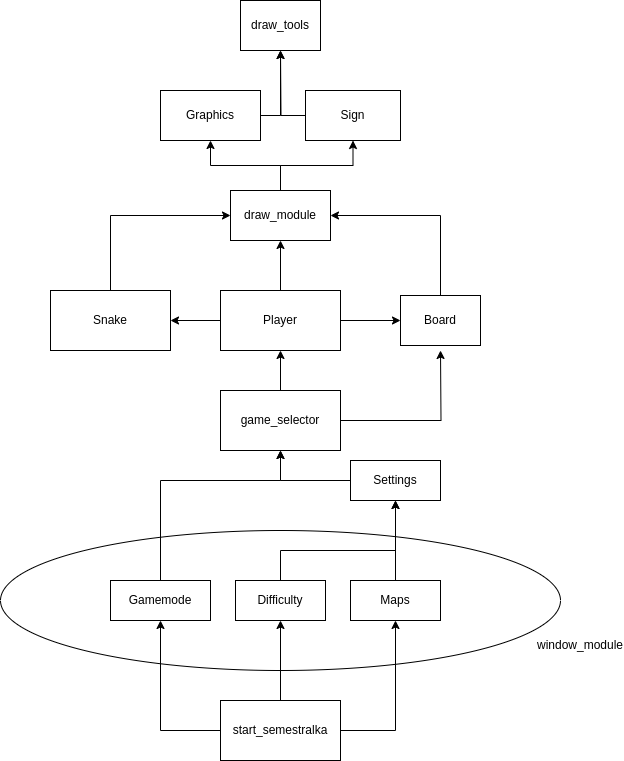

The diagram above was exported from draw.io. Its source (the exported page's mxGraphModel, read from the mxfile embedded in the PNG):
<mxGraphModel dx="2074" dy="720" grid="1" gridSize="10" guides="1" tooltips="1" connect="1" arrows="1" fold="1" page="1" pageScale="1" pageWidth="850" pageHeight="1100" math="0" shadow="0">
  <root>
    <mxCell id="0" />
    <mxCell id="1" parent="0" />
    <mxCell id="TMLmiLm6dLUtauZK-jip-7" value="" style="edgeStyle=orthogonalEdgeStyle;rounded=0;orthogonalLoop=1;jettySize=auto;html=1;" edge="1" parent="1" source="TMLmiLm6dLUtauZK-jip-1" target="TMLmiLm6dLUtauZK-jip-6">
      <mxGeometry relative="1" as="geometry" />
    </mxCell>
    <mxCell id="TMLmiLm6dLUtauZK-jip-9" value="" style="edgeStyle=orthogonalEdgeStyle;rounded=0;orthogonalLoop=1;jettySize=auto;html=1;" edge="1" parent="1" source="TMLmiLm6dLUtauZK-jip-1" target="TMLmiLm6dLUtauZK-jip-8">
      <mxGeometry relative="1" as="geometry" />
    </mxCell>
    <mxCell id="TMLmiLm6dLUtauZK-jip-1" value="start_semestralka" style="rounded=0;whiteSpace=wrap;html=1;" vertex="1" parent="1">
      <mxGeometry x="340" y="840" width="120" height="60" as="geometry" />
    </mxCell>
    <mxCell id="TMLmiLm6dLUtauZK-jip-10" value="" style="ellipse;whiteSpace=wrap;html=1;fillColor=none;" vertex="1" parent="1">
      <mxGeometry x="120" y="670" width="560" height="140" as="geometry" />
    </mxCell>
    <mxCell id="TMLmiLm6dLUtauZK-jip-21" style="edgeStyle=orthogonalEdgeStyle;rounded=0;orthogonalLoop=1;jettySize=auto;html=1;exitX=0.5;exitY=0;exitDx=0;exitDy=0;entryX=0.5;entryY=1;entryDx=0;entryDy=0;" edge="1" parent="1" source="TMLmiLm6dLUtauZK-jip-2" target="TMLmiLm6dLUtauZK-jip-20">
      <mxGeometry relative="1" as="geometry">
        <Array as="points">
          <mxPoint x="280" y="620" />
          <mxPoint x="400" y="620" />
        </Array>
      </mxGeometry>
    </mxCell>
    <mxCell id="TMLmiLm6dLUtauZK-jip-2" value="Gamemode" style="rounded=0;whiteSpace=wrap;html=1;" vertex="1" parent="1">
      <mxGeometry x="230" y="720" width="100" height="40" as="geometry" />
    </mxCell>
    <mxCell id="TMLmiLm6dLUtauZK-jip-6" value="Difficulty" style="whiteSpace=wrap;html=1;rounded=0;" vertex="1" parent="1">
      <mxGeometry x="355" y="720" width="90" height="40" as="geometry" />
    </mxCell>
    <mxCell id="TMLmiLm6dLUtauZK-jip-14" value="" style="edgeStyle=orthogonalEdgeStyle;rounded=0;orthogonalLoop=1;jettySize=auto;html=1;" edge="1" parent="1" source="TMLmiLm6dLUtauZK-jip-8" target="TMLmiLm6dLUtauZK-jip-13">
      <mxGeometry relative="1" as="geometry" />
    </mxCell>
    <mxCell id="TMLmiLm6dLUtauZK-jip-8" value="Maps" style="rounded=0;whiteSpace=wrap;html=1;" vertex="1" parent="1">
      <mxGeometry x="470" y="720" width="90" height="40" as="geometry" />
    </mxCell>
    <mxCell id="TMLmiLm6dLUtauZK-jip-11" value="window_module" style="text;html=1;strokeColor=none;fillColor=none;align=center;verticalAlign=middle;whiteSpace=wrap;rounded=0;" vertex="1" parent="1">
      <mxGeometry x="670" y="770" width="60" height="30" as="geometry" />
    </mxCell>
    <mxCell id="TMLmiLm6dLUtauZK-jip-22" style="edgeStyle=orthogonalEdgeStyle;rounded=0;orthogonalLoop=1;jettySize=auto;html=1;exitX=0;exitY=0.5;exitDx=0;exitDy=0;entryX=0.5;entryY=1;entryDx=0;entryDy=0;" edge="1" parent="1" source="TMLmiLm6dLUtauZK-jip-13" target="TMLmiLm6dLUtauZK-jip-20">
      <mxGeometry relative="1" as="geometry">
        <Array as="points">
          <mxPoint x="400" y="620" />
        </Array>
      </mxGeometry>
    </mxCell>
    <mxCell id="TMLmiLm6dLUtauZK-jip-13" value="Settings" style="rounded=0;whiteSpace=wrap;html=1;" vertex="1" parent="1">
      <mxGeometry x="470" y="600" width="90" height="40" as="geometry" />
    </mxCell>
    <mxCell id="TMLmiLm6dLUtauZK-jip-18" value="" style="endArrow=classic;html=1;rounded=0;exitX=0.5;exitY=0;exitDx=0;exitDy=0;entryX=0.5;entryY=1;entryDx=0;entryDy=0;" edge="1" parent="1" source="TMLmiLm6dLUtauZK-jip-6" target="TMLmiLm6dLUtauZK-jip-13">
      <mxGeometry width="50" height="50" relative="1" as="geometry">
        <mxPoint x="400" y="690" as="sourcePoint" />
        <mxPoint x="450" y="640" as="targetPoint" />
        <Array as="points">
          <mxPoint x="400" y="690" />
          <mxPoint x="515" y="690" />
        </Array>
      </mxGeometry>
    </mxCell>
    <mxCell id="TMLmiLm6dLUtauZK-jip-19" value="" style="endArrow=classic;html=1;rounded=0;exitX=0;exitY=0.5;exitDx=0;exitDy=0;entryX=0.5;entryY=1;entryDx=0;entryDy=0;" edge="1" parent="1" source="TMLmiLm6dLUtauZK-jip-1" target="TMLmiLm6dLUtauZK-jip-2">
      <mxGeometry width="50" height="50" relative="1" as="geometry">
        <mxPoint x="400" y="690" as="sourcePoint" />
        <mxPoint x="450" y="640" as="targetPoint" />
        <Array as="points">
          <mxPoint x="280" y="870" />
        </Array>
      </mxGeometry>
    </mxCell>
    <mxCell id="TMLmiLm6dLUtauZK-jip-26" value="" style="edgeStyle=orthogonalEdgeStyle;rounded=0;orthogonalLoop=1;jettySize=auto;html=1;" edge="1" parent="1" source="TMLmiLm6dLUtauZK-jip-20" target="TMLmiLm6dLUtauZK-jip-23">
      <mxGeometry relative="1" as="geometry" />
    </mxCell>
    <mxCell id="TMLmiLm6dLUtauZK-jip-32" style="edgeStyle=orthogonalEdgeStyle;rounded=0;orthogonalLoop=1;jettySize=auto;html=1;" edge="1" parent="1" source="TMLmiLm6dLUtauZK-jip-20">
      <mxGeometry relative="1" as="geometry">
        <mxPoint x="560" y="490" as="targetPoint" />
      </mxGeometry>
    </mxCell>
    <mxCell id="TMLmiLm6dLUtauZK-jip-20" value="game_selector" style="rounded=0;whiteSpace=wrap;html=1;" vertex="1" parent="1">
      <mxGeometry x="340" y="530" width="120" height="60" as="geometry" />
    </mxCell>
    <mxCell id="TMLmiLm6dLUtauZK-jip-25" value="" style="edgeStyle=orthogonalEdgeStyle;rounded=0;orthogonalLoop=1;jettySize=auto;html=1;" edge="1" parent="1" source="TMLmiLm6dLUtauZK-jip-23" target="TMLmiLm6dLUtauZK-jip-24">
      <mxGeometry relative="1" as="geometry" />
    </mxCell>
    <mxCell id="TMLmiLm6dLUtauZK-jip-31" value="" style="edgeStyle=orthogonalEdgeStyle;rounded=0;orthogonalLoop=1;jettySize=auto;html=1;" edge="1" parent="1" source="TMLmiLm6dLUtauZK-jip-23" target="TMLmiLm6dLUtauZK-jip-30">
      <mxGeometry relative="1" as="geometry" />
    </mxCell>
    <mxCell id="TMLmiLm6dLUtauZK-jip-23" value="Player" style="rounded=0;whiteSpace=wrap;html=1;" vertex="1" parent="1">
      <mxGeometry x="340" y="430" width="120" height="60" as="geometry" />
    </mxCell>
    <mxCell id="TMLmiLm6dLUtauZK-jip-24" value="Snake" style="rounded=0;whiteSpace=wrap;html=1;" vertex="1" parent="1">
      <mxGeometry x="170" y="430" width="120" height="60" as="geometry" />
    </mxCell>
    <mxCell id="TMLmiLm6dLUtauZK-jip-37" style="edgeStyle=orthogonalEdgeStyle;rounded=0;orthogonalLoop=1;jettySize=auto;html=1;entryX=0.5;entryY=1;entryDx=0;entryDy=0;" edge="1" parent="1" source="TMLmiLm6dLUtauZK-jip-27" target="TMLmiLm6dLUtauZK-jip-36">
      <mxGeometry relative="1" as="geometry" />
    </mxCell>
    <mxCell id="TMLmiLm6dLUtauZK-jip-38" style="edgeStyle=orthogonalEdgeStyle;rounded=0;orthogonalLoop=1;jettySize=auto;html=1;entryX=0.5;entryY=1;entryDx=0;entryDy=0;" edge="1" parent="1" source="TMLmiLm6dLUtauZK-jip-27" target="TMLmiLm6dLUtauZK-jip-35">
      <mxGeometry relative="1" as="geometry" />
    </mxCell>
    <mxCell id="TMLmiLm6dLUtauZK-jip-27" value="draw_module" style="rounded=0;whiteSpace=wrap;html=1;" vertex="1" parent="1">
      <mxGeometry x="350" y="330" width="100" height="50" as="geometry" />
    </mxCell>
    <mxCell id="TMLmiLm6dLUtauZK-jip-28" value="" style="endArrow=classic;html=1;rounded=0;exitX=0.5;exitY=0;exitDx=0;exitDy=0;entryX=0.5;entryY=1;entryDx=0;entryDy=0;" edge="1" parent="1" source="TMLmiLm6dLUtauZK-jip-23" target="TMLmiLm6dLUtauZK-jip-27">
      <mxGeometry width="50" height="50" relative="1" as="geometry">
        <mxPoint x="400" y="570" as="sourcePoint" />
        <mxPoint x="450" y="520" as="targetPoint" />
      </mxGeometry>
    </mxCell>
    <mxCell id="TMLmiLm6dLUtauZK-jip-29" value="" style="endArrow=classic;html=1;rounded=0;exitX=0.5;exitY=0;exitDx=0;exitDy=0;entryX=0;entryY=0.5;entryDx=0;entryDy=0;" edge="1" parent="1" source="TMLmiLm6dLUtauZK-jip-24" target="TMLmiLm6dLUtauZK-jip-27">
      <mxGeometry width="50" height="50" relative="1" as="geometry">
        <mxPoint x="400" y="570" as="sourcePoint" />
        <mxPoint x="450" y="520" as="targetPoint" />
        <Array as="points">
          <mxPoint x="230" y="355" />
        </Array>
      </mxGeometry>
    </mxCell>
    <mxCell id="TMLmiLm6dLUtauZK-jip-33" style="edgeStyle=orthogonalEdgeStyle;rounded=0;orthogonalLoop=1;jettySize=auto;html=1;entryX=1;entryY=0.5;entryDx=0;entryDy=0;" edge="1" parent="1" source="TMLmiLm6dLUtauZK-jip-30" target="TMLmiLm6dLUtauZK-jip-27">
      <mxGeometry relative="1" as="geometry">
        <Array as="points">
          <mxPoint x="560" y="355" />
        </Array>
      </mxGeometry>
    </mxCell>
    <mxCell id="TMLmiLm6dLUtauZK-jip-30" value="Board" style="rounded=0;whiteSpace=wrap;html=1;" vertex="1" parent="1">
      <mxGeometry x="520" y="435" width="80" height="50" as="geometry" />
    </mxCell>
    <mxCell id="TMLmiLm6dLUtauZK-jip-34" value="draw_tools" style="rounded=0;whiteSpace=wrap;html=1;" vertex="1" parent="1">
      <mxGeometry x="360" y="140" width="80" height="50" as="geometry" />
    </mxCell>
    <mxCell id="TMLmiLm6dLUtauZK-jip-40" style="edgeStyle=orthogonalEdgeStyle;rounded=0;orthogonalLoop=1;jettySize=auto;html=1;" edge="1" parent="1" source="TMLmiLm6dLUtauZK-jip-35">
      <mxGeometry relative="1" as="geometry">
        <mxPoint x="400" y="190" as="targetPoint" />
      </mxGeometry>
    </mxCell>
    <mxCell id="TMLmiLm6dLUtauZK-jip-35" value="Sign" style="rounded=0;whiteSpace=wrap;html=1;" vertex="1" parent="1">
      <mxGeometry x="425" y="230" width="95" height="50" as="geometry" />
    </mxCell>
    <mxCell id="TMLmiLm6dLUtauZK-jip-39" style="edgeStyle=orthogonalEdgeStyle;rounded=0;orthogonalLoop=1;jettySize=auto;html=1;entryX=0.5;entryY=1;entryDx=0;entryDy=0;exitX=1;exitY=0.5;exitDx=0;exitDy=0;" edge="1" parent="1" source="TMLmiLm6dLUtauZK-jip-36" target="TMLmiLm6dLUtauZK-jip-34">
      <mxGeometry relative="1" as="geometry" />
    </mxCell>
    <mxCell id="TMLmiLm6dLUtauZK-jip-36" value="Graphics" style="rounded=0;whiteSpace=wrap;html=1;" vertex="1" parent="1">
      <mxGeometry x="280" y="230" width="100" height="50" as="geometry" />
    </mxCell>
  </root>
</mxGraphModel>